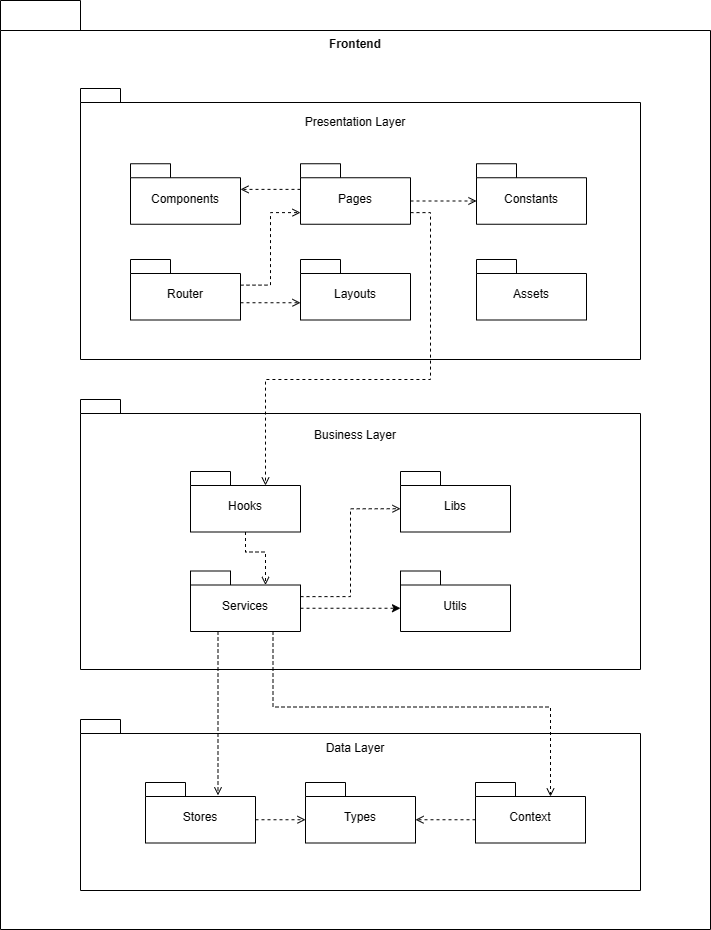

The diagram above was exported from draw.io. Its source (the exported page's mxGraphModel, read from the mxfile embedded in the PNG):
<mxGraphModel dx="1084" dy="794" grid="1" gridSize="10" guides="1" tooltips="1" connect="1" arrows="1" fold="1" page="1" pageScale="1" pageWidth="850" pageHeight="1100" math="0" shadow="0">
  <root>
    <mxCell id="0" />
    <mxCell id="1" parent="0" />
    <mxCell id="ljhQosIJ7ZlrOVCrgG36-1" value="" style="shape=folder;fontStyle=1;tabWidth=80;tabHeight=30;tabPosition=left;html=1;boundedLbl=1;whiteSpace=wrap;" parent="1" vertex="1">
      <mxGeometry x="80" y="81" width="710" height="929" as="geometry" />
    </mxCell>
    <mxCell id="ljhQosIJ7ZlrOVCrgG36-2" value="&lt;b&gt;Frontend&lt;/b&gt;" style="text;html=1;align=center;verticalAlign=middle;whiteSpace=wrap;rounded=0;" parent="1" vertex="1">
      <mxGeometry x="405" y="110" width="60" height="30" as="geometry" />
    </mxCell>
    <mxCell id="RNVXxKmIc6RW6fBJhlKk-1" value="" style="shape=folder;fontStyle=1;spacingTop=10;tabWidth=40;tabHeight=14;tabPosition=left;html=1;whiteSpace=wrap;" parent="1" vertex="1">
      <mxGeometry x="160" y="169" width="560" height="271" as="geometry" />
    </mxCell>
    <mxCell id="RNVXxKmIc6RW6fBJhlKk-2" value="Presentation Layer" style="text;html=1;align=center;verticalAlign=middle;whiteSpace=wrap;rounded=0;" parent="1" vertex="1">
      <mxGeometry x="360" y="187.5" width="150" height="30" as="geometry" />
    </mxCell>
    <mxCell id="RNVXxKmIc6RW6fBJhlKk-3" value="" style="shape=folder;fontStyle=1;spacingTop=10;tabWidth=40;tabHeight=14;tabPosition=left;html=1;whiteSpace=wrap;" parent="1" vertex="1">
      <mxGeometry x="160" y="480" width="560" height="270" as="geometry" />
    </mxCell>
    <mxCell id="RNVXxKmIc6RW6fBJhlKk-4" value="Business Layer" style="text;html=1;align=center;verticalAlign=middle;whiteSpace=wrap;rounded=0;" parent="1" vertex="1">
      <mxGeometry x="360" y="500.5" width="150" height="30" as="geometry" />
    </mxCell>
    <mxCell id="RNVXxKmIc6RW6fBJhlKk-5" value="" style="shape=folder;fontStyle=1;spacingTop=10;tabWidth=40;tabHeight=14;tabPosition=left;html=1;whiteSpace=wrap;" parent="1" vertex="1">
      <mxGeometry x="160" y="800" width="560" height="171" as="geometry" />
    </mxCell>
    <mxCell id="RNVXxKmIc6RW6fBJhlKk-6" value="Data Layer" style="text;html=1;align=center;verticalAlign=middle;whiteSpace=wrap;rounded=0;" parent="1" vertex="1">
      <mxGeometry x="360" y="814" width="150" height="30" as="geometry" />
    </mxCell>
    <mxCell id="RNVXxKmIc6RW6fBJhlKk-9" value="Components" style="shape=folder;fontStyle=0;spacingTop=10;tabWidth=40;tabHeight=14;tabPosition=left;html=1;whiteSpace=wrap;" parent="1" vertex="1">
      <mxGeometry x="210" y="244.25" width="110" height="60.5" as="geometry" />
    </mxCell>
    <mxCell id="RNVXxKmIc6RW6fBJhlKk-10" value="Assets" style="shape=folder;fontStyle=0;spacingTop=10;tabWidth=40;tabHeight=14;tabPosition=left;html=1;whiteSpace=wrap;" parent="1" vertex="1">
      <mxGeometry x="556" y="340" width="110" height="60.5" as="geometry" />
    </mxCell>
    <mxCell id="RNVXxKmIc6RW6fBJhlKk-11" value="Constants" style="shape=folder;fontStyle=0;spacingTop=10;tabWidth=40;tabHeight=14;tabPosition=left;html=1;whiteSpace=wrap;" parent="1" vertex="1">
      <mxGeometry x="556" y="244.25" width="110" height="60.5" as="geometry" />
    </mxCell>
    <mxCell id="RNVXxKmIc6RW6fBJhlKk-13" value="Hooks" style="shape=folder;fontStyle=0;spacingTop=10;tabWidth=40;tabHeight=14;tabPosition=left;html=1;whiteSpace=wrap;" parent="1" vertex="1">
      <mxGeometry x="270" y="552" width="110" height="60.5" as="geometry" />
    </mxCell>
    <mxCell id="RNVXxKmIc6RW6fBJhlKk-14" value="Layouts" style="shape=folder;fontStyle=0;spacingTop=10;tabWidth=40;tabHeight=14;tabPosition=left;html=1;whiteSpace=wrap;" parent="1" vertex="1">
      <mxGeometry x="380" y="340" width="110" height="60.5" as="geometry" />
    </mxCell>
    <mxCell id="RNVXxKmIc6RW6fBJhlKk-15" value="Libs" style="shape=folder;fontStyle=0;spacingTop=10;tabWidth=40;tabHeight=14;tabPosition=left;html=1;whiteSpace=wrap;" parent="1" vertex="1">
      <mxGeometry x="480" y="552" width="110" height="60.5" as="geometry" />
    </mxCell>
    <mxCell id="RNVXxKmIc6RW6fBJhlKk-16" value="Pages" style="shape=folder;fontStyle=0;spacingTop=10;tabWidth=40;tabHeight=14;tabPosition=left;html=1;whiteSpace=wrap;" parent="1" vertex="1">
      <mxGeometry x="380" y="244.25" width="110" height="60.5" as="geometry" />
    </mxCell>
    <mxCell id="RNVXxKmIc6RW6fBJhlKk-17" value="Router" style="shape=folder;fontStyle=0;spacingTop=10;tabWidth=40;tabHeight=14;tabPosition=left;html=1;whiteSpace=wrap;" parent="1" vertex="1">
      <mxGeometry x="210" y="340" width="110" height="60.5" as="geometry" />
    </mxCell>
    <mxCell id="RNVXxKmIc6RW6fBJhlKk-18" value="Services" style="shape=folder;fontStyle=0;spacingTop=10;tabWidth=40;tabHeight=14;tabPosition=left;html=1;whiteSpace=wrap;" parent="1" vertex="1">
      <mxGeometry x="270" y="651.5" width="110" height="60.5" as="geometry" />
    </mxCell>
    <mxCell id="RNVXxKmIc6RW6fBJhlKk-19" value="Stores" style="shape=folder;fontStyle=0;spacingTop=10;tabWidth=40;tabHeight=14;tabPosition=left;html=1;whiteSpace=wrap;" parent="1" vertex="1">
      <mxGeometry x="225" y="863" width="110" height="60.5" as="geometry" />
    </mxCell>
    <mxCell id="RNVXxKmIc6RW6fBJhlKk-20" value="Types" style="shape=folder;fontStyle=0;spacingTop=10;tabWidth=40;tabHeight=14;tabPosition=left;html=1;whiteSpace=wrap;" parent="1" vertex="1">
      <mxGeometry x="385" y="863" width="110" height="60.5" as="geometry" />
    </mxCell>
    <mxCell id="RNVXxKmIc6RW6fBJhlKk-21" value="Utils" style="shape=folder;fontStyle=0;spacingTop=10;tabWidth=40;tabHeight=14;tabPosition=left;html=1;whiteSpace=wrap;" parent="1" vertex="1">
      <mxGeometry x="480" y="651.5" width="110" height="60.5" as="geometry" />
    </mxCell>
    <mxCell id="RNVXxKmIc6RW6fBJhlKk-22" value="Context" style="shape=folder;fontStyle=0;spacingTop=10;tabWidth=40;tabHeight=14;tabPosition=left;html=1;whiteSpace=wrap;" parent="1" vertex="1">
      <mxGeometry x="555" y="863" width="110" height="60.5" as="geometry" />
    </mxCell>
    <mxCell id="RNVXxKmIc6RW6fBJhlKk-24" style="edgeStyle=orthogonalEdgeStyle;rounded=0;orthogonalLoop=1;jettySize=auto;html=1;exitX=0;exitY=0;exitDx=0;exitDy=25.625;exitPerimeter=0;entryX=0;entryY=0;entryDx=110;entryDy=25.625;entryPerimeter=0;dashed=1;endArrow=open;endFill=0;" parent="1" source="RNVXxKmIc6RW6fBJhlKk-16" target="RNVXxKmIc6RW6fBJhlKk-9" edge="1">
      <mxGeometry relative="1" as="geometry" />
    </mxCell>
    <mxCell id="RNVXxKmIc6RW6fBJhlKk-27" style="edgeStyle=orthogonalEdgeStyle;rounded=0;orthogonalLoop=1;jettySize=auto;html=1;exitX=0;exitY=0;exitDx=110;exitDy=25.625;exitPerimeter=0;entryX=0;entryY=0;entryDx=0;entryDy=48.875;entryPerimeter=0;endArrow=open;endFill=0;dashed=1;" parent="1" source="RNVXxKmIc6RW6fBJhlKk-17" target="RNVXxKmIc6RW6fBJhlKk-16" edge="1">
      <mxGeometry relative="1" as="geometry" />
    </mxCell>
    <mxCell id="RNVXxKmIc6RW6fBJhlKk-28" style="edgeStyle=orthogonalEdgeStyle;rounded=0;orthogonalLoop=1;jettySize=auto;html=1;exitX=0;exitY=0;exitDx=110;exitDy=37.25;exitPerimeter=0;entryX=0;entryY=0;entryDx=0;entryDy=37.25;entryPerimeter=0;dashed=1;endArrow=open;endFill=0;" parent="1" source="RNVXxKmIc6RW6fBJhlKk-16" target="RNVXxKmIc6RW6fBJhlKk-11" edge="1">
      <mxGeometry relative="1" as="geometry" />
    </mxCell>
    <mxCell id="RNVXxKmIc6RW6fBJhlKk-29" style="edgeStyle=orthogonalEdgeStyle;rounded=0;orthogonalLoop=1;jettySize=auto;html=1;exitX=0;exitY=0;exitDx=110;exitDy=37.25;exitPerimeter=0;entryX=0;entryY=0;entryDx=0;entryDy=37.25;entryPerimeter=0;dashed=1;endArrow=open;endFill=0;" parent="1" edge="1">
      <mxGeometry relative="1" as="geometry">
        <mxPoint x="320" y="383.25" as="sourcePoint" />
        <mxPoint x="380" y="383.25" as="targetPoint" />
      </mxGeometry>
    </mxCell>
    <mxCell id="RNVXxKmIc6RW6fBJhlKk-30" style="edgeStyle=orthogonalEdgeStyle;rounded=0;orthogonalLoop=1;jettySize=auto;html=1;exitX=0;exitY=0;exitDx=110;exitDy=48.875;exitPerimeter=0;entryX=0;entryY=0;entryDx=75;entryDy=14;entryPerimeter=0;dashed=1;endArrow=open;endFill=0;" parent="1" source="RNVXxKmIc6RW6fBJhlKk-16" target="RNVXxKmIc6RW6fBJhlKk-13" edge="1">
      <mxGeometry relative="1" as="geometry">
        <Array as="points">
          <mxPoint x="510" y="293" />
          <mxPoint x="510" y="460" />
          <mxPoint x="345" y="460" />
        </Array>
      </mxGeometry>
    </mxCell>
    <mxCell id="RNVXxKmIc6RW6fBJhlKk-31" style="edgeStyle=orthogonalEdgeStyle;rounded=0;orthogonalLoop=1;jettySize=auto;html=1;exitX=0.5;exitY=1;exitDx=0;exitDy=0;exitPerimeter=0;entryX=0;entryY=0;entryDx=75;entryDy=14;entryPerimeter=0;dashed=1;endArrow=open;endFill=0;" parent="1" source="RNVXxKmIc6RW6fBJhlKk-13" target="RNVXxKmIc6RW6fBJhlKk-18" edge="1">
      <mxGeometry relative="1" as="geometry" />
    </mxCell>
    <mxCell id="RNVXxKmIc6RW6fBJhlKk-32" style="edgeStyle=orthogonalEdgeStyle;rounded=0;orthogonalLoop=1;jettySize=auto;html=1;exitX=0;exitY=0;exitDx=110;exitDy=37.25;exitPerimeter=0;entryX=0;entryY=0;entryDx=0;entryDy=37.25;entryPerimeter=0;dashed=1;" parent="1" source="RNVXxKmIc6RW6fBJhlKk-18" target="RNVXxKmIc6RW6fBJhlKk-21" edge="1">
      <mxGeometry relative="1" as="geometry" />
    </mxCell>
    <mxCell id="RNVXxKmIc6RW6fBJhlKk-35" style="edgeStyle=orthogonalEdgeStyle;rounded=0;orthogonalLoop=1;jettySize=auto;html=1;exitX=0.75;exitY=1;exitDx=0;exitDy=0;exitPerimeter=0;entryX=0;entryY=0;entryDx=75;entryDy=14;entryPerimeter=0;dashed=1;endArrow=open;endFill=0;" parent="1" source="RNVXxKmIc6RW6fBJhlKk-18" target="RNVXxKmIc6RW6fBJhlKk-22" edge="1">
      <mxGeometry relative="1" as="geometry" />
    </mxCell>
    <mxCell id="RNVXxKmIc6RW6fBJhlKk-36" style="edgeStyle=orthogonalEdgeStyle;rounded=0;orthogonalLoop=1;jettySize=auto;html=1;exitX=0;exitY=0;exitDx=110;exitDy=37.25;exitPerimeter=0;entryX=0;entryY=0;entryDx=0;entryDy=37.25;entryPerimeter=0;dashed=1;endArrow=open;endFill=0;" parent="1" source="RNVXxKmIc6RW6fBJhlKk-19" target="RNVXxKmIc6RW6fBJhlKk-20" edge="1">
      <mxGeometry relative="1" as="geometry" />
    </mxCell>
    <mxCell id="RNVXxKmIc6RW6fBJhlKk-37" style="edgeStyle=orthogonalEdgeStyle;rounded=0;orthogonalLoop=1;jettySize=auto;html=1;exitX=0;exitY=0;exitDx=0;exitDy=37.25;exitPerimeter=0;entryX=0;entryY=0;entryDx=110;entryDy=37.25;entryPerimeter=0;dashed=1;endArrow=open;endFill=0;" parent="1" source="RNVXxKmIc6RW6fBJhlKk-22" target="RNVXxKmIc6RW6fBJhlKk-20" edge="1">
      <mxGeometry relative="1" as="geometry" />
    </mxCell>
    <mxCell id="RNVXxKmIc6RW6fBJhlKk-38" style="edgeStyle=orthogonalEdgeStyle;rounded=0;orthogonalLoop=1;jettySize=auto;html=1;exitX=0.25;exitY=1;exitDx=0;exitDy=0;exitPerimeter=0;entryX=0.659;entryY=0.212;entryDx=0;entryDy=0;entryPerimeter=0;dashed=1;endArrow=open;endFill=0;" parent="1" source="RNVXxKmIc6RW6fBJhlKk-18" target="RNVXxKmIc6RW6fBJhlKk-19" edge="1">
      <mxGeometry relative="1" as="geometry">
        <Array as="points" />
      </mxGeometry>
    </mxCell>
    <mxCell id="RNVXxKmIc6RW6fBJhlKk-40" style="edgeStyle=orthogonalEdgeStyle;rounded=0;orthogonalLoop=1;jettySize=auto;html=1;exitX=0;exitY=0;exitDx=110;exitDy=25.625;exitPerimeter=0;entryX=0;entryY=0;entryDx=0;entryDy=37.25;entryPerimeter=0;dashed=1;endArrow=open;endFill=0;" parent="1" source="RNVXxKmIc6RW6fBJhlKk-18" target="RNVXxKmIc6RW6fBJhlKk-15" edge="1">
      <mxGeometry relative="1" as="geometry" />
    </mxCell>
  </root>
</mxGraphModel>